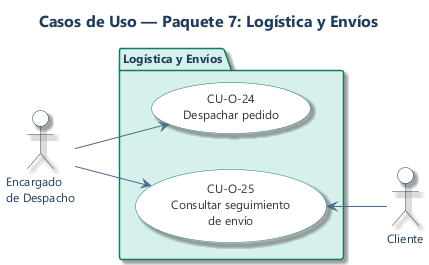

The diagram above was rendered by PlantUML. Its source (embedded in the PNG):
@startuml uc_07_logistica
title Casos de Uso — Paquete 7: Logística y Envíos

left to right direction
skinparam backgroundColor #FFFFFF
skinparam shadowing true
skinparam linetype polyline
skinparam defaultFontName "Segoe UI"
skinparam defaultFontSize 12
skinparam titleFontSize 16
skinparam titleFontColor #1F3B5B
skinparam packageStyle folder
skinparam packageBorderColor #117A65
skinparam packageFontColor #1F3B5B
skinparam packageFontStyle bold
skinparam actorBackgroundColor #FFFFFF
skinparam actorBorderColor #1F3B5B
skinparam actorFontColor #1F3B5B
skinparam usecaseBackgroundColor #FFFFFF
skinparam usecaseBorderColor #117A65
skinparam usecaseFontColor #333333
skinparam arrowColor #4A6A8A

actor "Encargado\nde Despacho" as despacho

package "Logística y Envíos" #D6F0EC {
  usecase "CU-O-24\nDespachar pedido" as UC24
  usecase "CU-O-25\nConsultar seguimiento\nde envío" as UC25
}

actor "Cliente" as cliente

despacho --> UC24
despacho --> UC25

UC25 <-- cliente

@enduml